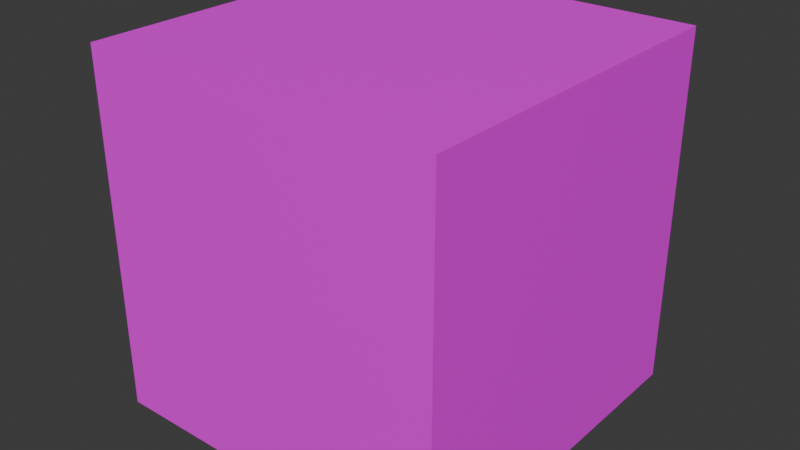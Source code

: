 # Source: ground.blend  (saved by Blender 4.4.32; exported with 4.5.12 LTS)
import bpy
from mathutils import Matrix  # noqa: F401  (used for matrix-valued properties, if any)

bpy.ops.wm.read_factory_settings(use_empty=True)
scene = bpy.context.scene
scene.name = 'Scene'

# ---- collections
col_collection = bpy.data.collections.new('Collection'); scene.collection.children.link(col_collection)

# ---- images (referenced by path relative to the original .blend; pixels are not part of the script)
import os
ASSET_DIR = os.environ.get("B2B_ASSET_DIR", "")  # directory of the original .blend (textures are referenced by path, not embedded)
HERE = os.path.dirname(os.path.abspath(__file__))  # packed textures are extracted next to this script under _unpacked/

def load_image(name, relpath, width, height, colorspace="sRGB"):
    """Load a texture the original file referenced (path relative to the .blend, or extracted next to this script)."""
    p = next((c for c in (os.path.join(HERE, relpath), os.path.join(ASSET_DIR, relpath)) if relpath and os.path.exists(c)), "")
    if p:
        img = bpy.data.images.load(p, check_existing=True)
        img.name = name
    else:  # same state as the original file: an image datablock whose file is absent (Cycles renders it pink)
        img = bpy.data.images.new(name, width, height)
        img.source = "FILE"
        img.filepath = "//" + (relpath or name)
    img.colorspace_settings.name = colorspace
    return img
img_cube_base_color = load_image('Cube Base Color', 'Cube Base Color.png', 1024, 1024, 'sRGB')

# ---- materials (node trees are filled in below, after node groups)
mat_material_002 = bpy.data.materials.new('Material.002')

# ---- material node trees
mat_material_002.use_nodes = True; mat_material_002.node_tree.nodes.clear()
_N = mat_material_002.node_tree.nodes; _L = mat_material_002.node_tree.links
n0 = _N.new('ShaderNodeBsdfPrincipled'); n0.name = 'Principled BSDF'; n0.location = (10, 300)
n1 = _N.new('ShaderNodeOutputMaterial'); n1.name = 'Material Output'; n1.location = (300, 300)
n2 = _N.new('ShaderNodeTexImage'); n2.name = 'Image Texture'; n2.location = (-280, 280)
n2.image = img_cube_base_color
_L.new(n0.outputs[0], n1.inputs[0])
_L.new(n2.outputs[0], n0.inputs[0])
n1.is_active_output = True

# ---- world
world_world = bpy.data.worlds.new('World'); scene.world = world_world
world_world.use_nodes = True; world_world.node_tree.nodes.clear()
_N = world_world.node_tree.nodes; _L = world_world.node_tree.links
n0 = _N.new('ShaderNodeOutputWorld'); n0.name = 'World Output'; n0.location = (300, 300)
n1 = _N.new('ShaderNodeBackground'); n1.name = 'Background'; n1.location = (10, 300)
n1.inputs[0].default_value = (0.05088, 0.05088, 0.05088, 1.0)
_L.new(n1.outputs[0], n0.inputs[0])
n0.is_active_output = True
world_world.color = (0.05088, 0.05088, 0.05088)
world_world.sun_shadow_jitter_overblur = 0.0

# ---- meshes
me_cube_001 = bpy.data.meshes.new('Cube.001')
me_cube_001.from_pydata([(-1.0, -1.0, -1.0), (-1.0, -1.0, 1.0), (-1.0, 1.0, -1.0), (-1.0, 1.0, 1.0), (1.0, -1.0, -1.0), (1.0, -1.0, 1.0), (1.0, 1.0, -1.0), (1.0, 1.0, 1.0)], [], [(0, 1, 3, 2), (2, 3, 7, 6), (6, 7, 5, 4), (4, 5, 1, 0), (2, 6, 4, 0), (7, 3, 1, 5)])
_uv = me_cube_001.uv_layers.new(name='UVMap')
_uv.uv.foreach_set('vector', [0.3239, 0.3239, 0.009434, 0.3239, 0.009434, 0.009434, 0.3239, 0.009434, 0.3239, 0.6572, 0.009434, 0.6572, 0.009434, 0.3428, 0.3239, 0.3428, 0.6572, 0.3239, 0.3428, 0.3239, 0.3428, 0.009434, 0.6572, 0.009434, 0.6572, 0.6572, 0.3428, 0.6572, 0.3428, 0.3428, 0.6572, 0.3428, 0.3239, 0.6761, 0.3239, 0.9906, 0.009434, 0.9906, 0.009434, 0.6761, 0.6572, 0.6761, 0.6572, 0.9906, 0.3428, 0.9906, 0.3428, 0.6761])
me_cube_001.materials.append(mat_material_002)
me_cube_001.update()

# ---- objects
ob_cube = bpy.data.objects.new('Cube', me_cube_001)

# ---- transforms, parenting, visibility, modifiers, constraints
ob_cube.location = (0.0, 0.0, 0.0)

# ---- collection membership
col_collection.objects.link(ob_cube)

# ---- scene / render settings (as saved in the file)
scene.frame_start = 1; scene.frame_end = 250; scene.frame_set(1)
scene.render.engine = 'BLENDER_EEVEE_NEXT'
bpy.context.view_layer.update()

# ---- added for rendering (the .blend has no active camera and no usable light): camera, sun
cam_auto = bpy.data.cameras.new('AutoCamera')
cam_auto.lens = 50.0
cam_auto.sensor_width = 36.0
cam_auto.clip_end = 1000.0
ob_auto_camera = bpy.data.objects.new('AutoCamera', cam_auto)
scene.collection.objects.link(ob_auto_camera)
ob_auto_camera.location = (3.20507, -3.84609, 2.56406)
ob_auto_camera.rotation_euler = (1.09748, -7.21219e-08, 0.694738)
scene.camera = ob_auto_camera
light_auto_sun = bpy.data.lights.new('AutoSun', 'SUN')
light_auto_sun.energy = 3.0
light_auto_sun.angle = 0.0523599
ob_auto_sun = bpy.data.objects.new('AutoSun', light_auto_sun)
scene.collection.objects.link(ob_auto_sun)
ob_auto_sun.rotation_euler = (0.872665, 0.174533, 0.523599)
bpy.context.view_layer.update()
